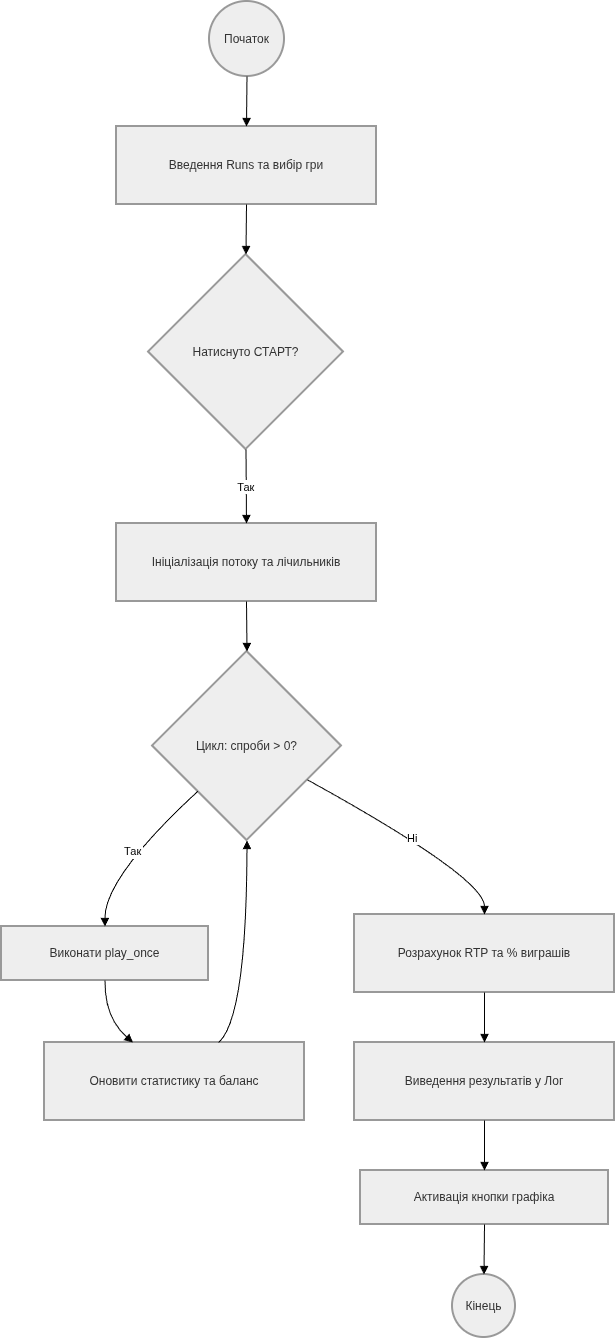

The diagram above was exported from draw.io. Its source (the exported page's mxGraphModel, read from the mxfile embedded in the PNG):
<mxGraphModel dx="1414" dy="825" grid="1" gridSize="10" guides="1" tooltips="1" connect="1" arrows="1" fold="1" page="1" pageScale="1" pageWidth="827" pageHeight="1169" math="0" shadow="0">
  <root>
    <mxCell id="0" />
    <mxCell id="1" parent="0" />
    <mxCell id="7fXaETRKPkWd3-VN4iCr-104" parent="1" style="ellipse;aspect=fixed;strokeWidth=2;whiteSpace=wrap;fillColor=light-dark(#eeeeee,#1f2020);strokeColor=light-dark(#999999,#cccccc);fontColor=light-dark(#333333,#cccccc);" value="Початок" vertex="1">
      <mxGeometry height="75" width="75" x="228" y="720" as="geometry" />
    </mxCell>
    <mxCell id="7fXaETRKPkWd3-VN4iCr-105" parent="1" style="whiteSpace=wrap;strokeWidth=2;fillColor=light-dark(#eeeeee,#1f2020);strokeColor=light-dark(#999999,#cccccc);fontColor=light-dark(#333333,#cccccc);" value="Введення Runs та вибір гри" vertex="1">
      <mxGeometry height="78" width="260" x="135" y="845" as="geometry" />
    </mxCell>
    <mxCell id="7fXaETRKPkWd3-VN4iCr-106" parent="1" style="rhombus;strokeWidth=2;whiteSpace=wrap;fillColor=light-dark(#eeeeee,#1f2020);strokeColor=light-dark(#999999,#cccccc);fontColor=light-dark(#333333,#cccccc);" value="Натиснуто СТАРТ?" vertex="1">
      <mxGeometry height="195" width="195" x="167" y="973" as="geometry" />
    </mxCell>
    <mxCell id="7fXaETRKPkWd3-VN4iCr-107" parent="1" style="whiteSpace=wrap;strokeWidth=2;fillColor=light-dark(#eeeeee,#1f2020);strokeColor=light-dark(#999999,#cccccc);fontColor=light-dark(#333333,#cccccc);" value="Ініціалізація потоку та лічильників" vertex="1">
      <mxGeometry height="78" width="260" x="135" y="1242" as="geometry" />
    </mxCell>
    <mxCell id="7fXaETRKPkWd3-VN4iCr-108" parent="1" style="rhombus;strokeWidth=2;whiteSpace=wrap;fillColor=light-dark(#eeeeee,#1f2020);strokeColor=light-dark(#999999,#cccccc);fontColor=light-dark(#333333,#cccccc);" value="Цикл: спроби &gt; 0?" vertex="1">
      <mxGeometry height="189" width="189" x="171" y="1370" as="geometry" />
    </mxCell>
    <mxCell id="7fXaETRKPkWd3-VN4iCr-109" parent="1" style="whiteSpace=wrap;strokeWidth=2;fillColor=light-dark(#eeeeee,#1f2020);strokeColor=light-dark(#999999,#cccccc);fontColor=light-dark(#333333,#cccccc);" value="Виконати play_once" vertex="1">
      <mxGeometry height="54" width="207" x="20" y="1645" as="geometry" />
    </mxCell>
    <mxCell id="7fXaETRKPkWd3-VN4iCr-110" parent="1" style="whiteSpace=wrap;strokeWidth=2;fillColor=light-dark(#eeeeee,#1f2020);strokeColor=light-dark(#999999,#cccccc);fontColor=light-dark(#333333,#cccccc);" value="Оновити статистику та баланс" vertex="1">
      <mxGeometry height="78" width="260" x="63" y="1761" as="geometry" />
    </mxCell>
    <mxCell id="7fXaETRKPkWd3-VN4iCr-111" parent="1" style="whiteSpace=wrap;strokeWidth=2;fillColor=light-dark(#eeeeee,#1f2020);strokeColor=light-dark(#999999,#cccccc);fontColor=light-dark(#333333,#cccccc);" value="Розрахунок RTP та % виграшів" vertex="1">
      <mxGeometry height="78" width="260" x="373" y="1633" as="geometry" />
    </mxCell>
    <mxCell id="7fXaETRKPkWd3-VN4iCr-112" parent="1" style="whiteSpace=wrap;strokeWidth=2;fillColor=light-dark(#eeeeee,#1f2020);strokeColor=light-dark(#999999,#cccccc);fontColor=light-dark(#333333,#cccccc);" value="Виведення результатів у Лог" vertex="1">
      <mxGeometry height="78" width="260" x="373" y="1761" as="geometry" />
    </mxCell>
    <mxCell id="7fXaETRKPkWd3-VN4iCr-113" parent="1" style="whiteSpace=wrap;strokeWidth=2;fillColor=light-dark(#eeeeee,#1f2020);strokeColor=light-dark(#999999,#cccccc);fontColor=light-dark(#333333,#cccccc);" value="Активація кнопки графіка" vertex="1">
      <mxGeometry height="54" width="248" x="379" y="1889" as="geometry" />
    </mxCell>
    <mxCell id="7fXaETRKPkWd3-VN4iCr-114" parent="1" style="ellipse;aspect=fixed;strokeWidth=2;whiteSpace=wrap;fillColor=light-dark(#eeeeee,#1f2020);strokeColor=light-dark(#999999,#cccccc);fontColor=light-dark(#333333,#cccccc);" value="Кінець" vertex="1">
      <mxGeometry height="63" width="63" x="471" y="1993" as="geometry" />
    </mxCell>
    <mxCell id="7fXaETRKPkWd3-VN4iCr-115" edge="1" parent="1" source="7fXaETRKPkWd3-VN4iCr-104" style="curved=1;startArrow=none;endArrow=block;exitX=0.49;exitY=1;entryX=0.5;entryY=0;rounded=0;" target="7fXaETRKPkWd3-VN4iCr-105" value="">
      <mxGeometry relative="1" as="geometry">
        <Array as="points" />
      </mxGeometry>
    </mxCell>
    <mxCell id="7fXaETRKPkWd3-VN4iCr-116" edge="1" parent="1" source="7fXaETRKPkWd3-VN4iCr-105" style="curved=1;startArrow=none;endArrow=block;exitX=0.5;exitY=1;entryX=0.5;entryY=0;rounded=0;" target="7fXaETRKPkWd3-VN4iCr-106" value="">
      <mxGeometry relative="1" as="geometry">
        <Array as="points" />
      </mxGeometry>
    </mxCell>
    <mxCell id="7fXaETRKPkWd3-VN4iCr-117" edge="1" parent="1" source="7fXaETRKPkWd3-VN4iCr-106" style="curved=1;startArrow=none;endArrow=block;exitX=0.5;exitY=1;entryX=0.5;entryY=0;rounded=0;" target="7fXaETRKPkWd3-VN4iCr-107" value="Так">
      <mxGeometry relative="1" as="geometry">
        <Array as="points" />
      </mxGeometry>
    </mxCell>
    <mxCell id="7fXaETRKPkWd3-VN4iCr-118" edge="1" parent="1" source="7fXaETRKPkWd3-VN4iCr-107" style="curved=1;startArrow=none;endArrow=block;exitX=0.5;exitY=1;entryX=0.5;entryY=0;rounded=0;" target="7fXaETRKPkWd3-VN4iCr-108" value="">
      <mxGeometry relative="1" as="geometry">
        <Array as="points" />
      </mxGeometry>
    </mxCell>
    <mxCell id="7fXaETRKPkWd3-VN4iCr-119" edge="1" parent="1" source="7fXaETRKPkWd3-VN4iCr-108" style="curved=1;startArrow=none;endArrow=block;exitX=0;exitY=0.96;entryX=0.5;entryY=0;rounded=0;" target="7fXaETRKPkWd3-VN4iCr-109" value="Так">
      <mxGeometry relative="1" as="geometry">
        <Array as="points">
          <mxPoint x="123" y="1596" />
        </Array>
      </mxGeometry>
    </mxCell>
    <mxCell id="7fXaETRKPkWd3-VN4iCr-120" edge="1" parent="1" source="7fXaETRKPkWd3-VN4iCr-109" style="curved=1;startArrow=none;endArrow=block;exitX=0.5;exitY=1;entryX=0.34;entryY=0;rounded=0;" target="7fXaETRKPkWd3-VN4iCr-110" value="">
      <mxGeometry relative="1" as="geometry">
        <Array as="points">
          <mxPoint x="123" y="1736" />
        </Array>
      </mxGeometry>
    </mxCell>
    <mxCell id="7fXaETRKPkWd3-VN4iCr-121" edge="1" parent="1" source="7fXaETRKPkWd3-VN4iCr-110" style="curved=1;startArrow=none;endArrow=block;exitX=0.67;exitY=0;entryX=0.5;entryY=1;rounded=0;" target="7fXaETRKPkWd3-VN4iCr-108" value="">
      <mxGeometry relative="1" as="geometry">
        <Array as="points">
          <mxPoint x="265" y="1736" />
        </Array>
      </mxGeometry>
    </mxCell>
    <mxCell id="7fXaETRKPkWd3-VN4iCr-122" edge="1" parent="1" source="7fXaETRKPkWd3-VN4iCr-108" style="curved=1;startArrow=none;endArrow=block;exitX=1;exitY=0.78;entryX=0.5;entryY=0;rounded=0;" target="7fXaETRKPkWd3-VN4iCr-111" value="Ні">
      <mxGeometry relative="1" as="geometry">
        <Array as="points">
          <mxPoint x="503" y="1596" />
        </Array>
      </mxGeometry>
    </mxCell>
    <mxCell id="7fXaETRKPkWd3-VN4iCr-123" edge="1" parent="1" source="7fXaETRKPkWd3-VN4iCr-111" style="curved=1;startArrow=none;endArrow=block;exitX=0.5;exitY=1;entryX=0.5;entryY=0;rounded=0;" target="7fXaETRKPkWd3-VN4iCr-112" value="">
      <mxGeometry relative="1" as="geometry">
        <Array as="points" />
      </mxGeometry>
    </mxCell>
    <mxCell id="7fXaETRKPkWd3-VN4iCr-124" edge="1" parent="1" source="7fXaETRKPkWd3-VN4iCr-112" style="curved=1;startArrow=none;endArrow=block;exitX=0.5;exitY=1;entryX=0.5;entryY=0;rounded=0;" target="7fXaETRKPkWd3-VN4iCr-113" value="">
      <mxGeometry relative="1" as="geometry">
        <Array as="points" />
      </mxGeometry>
    </mxCell>
    <mxCell id="7fXaETRKPkWd3-VN4iCr-125" edge="1" parent="1" source="7fXaETRKPkWd3-VN4iCr-113" style="curved=1;startArrow=none;endArrow=block;exitX=0.5;exitY=1;entryX=0.5;entryY=0;rounded=0;" target="7fXaETRKPkWd3-VN4iCr-114" value="">
      <mxGeometry relative="1" as="geometry">
        <Array as="points" />
      </mxGeometry>
    </mxCell>
  </root>
</mxGraphModel>